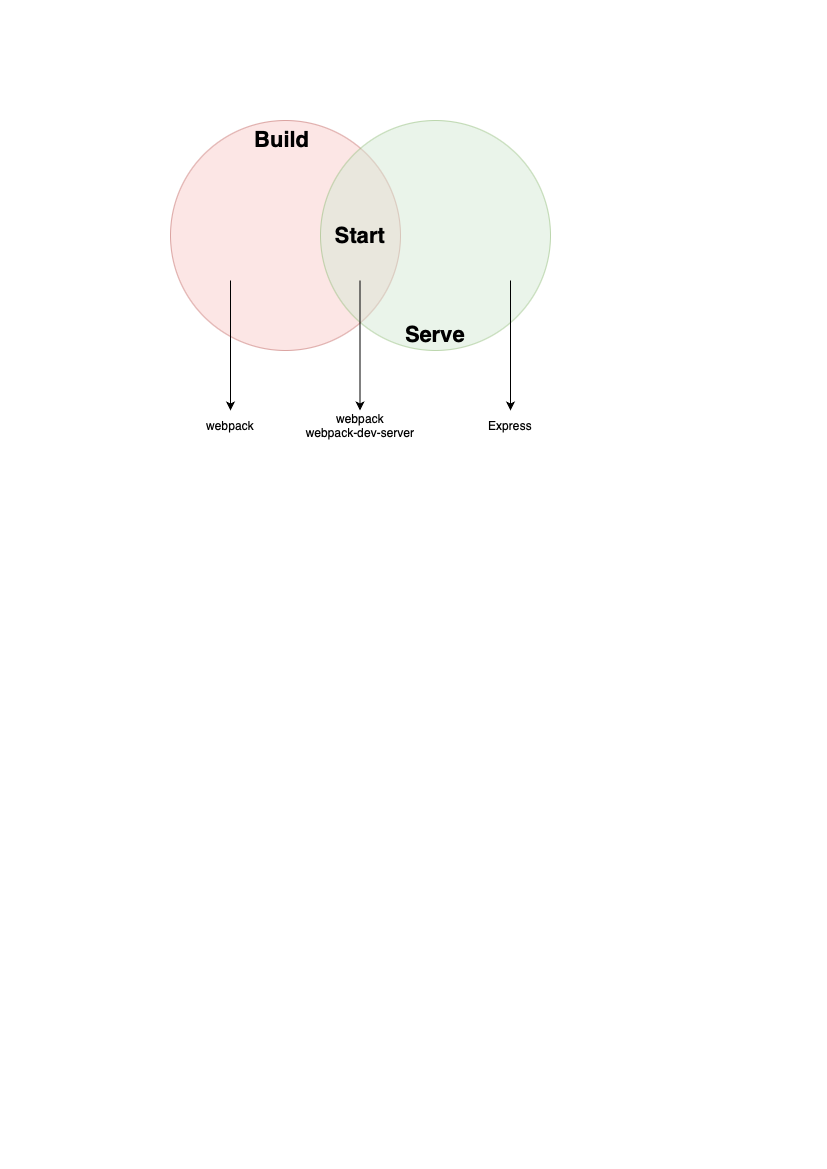

The diagram above was exported from draw.io. Its source (the exported page's mxGraphModel, read from the mxfile embedded in the PNG):
<mxGraphModel dx="954" dy="567" grid="1" gridSize="10" guides="1" tooltips="1" connect="1" arrows="1" fold="1" page="1" pageScale="1" pageWidth="827" pageHeight="1169" math="0" shadow="0">
  <root>
    <mxCell id="0" />
    <mxCell id="1" parent="0" />
    <mxCell id="MW7__2rRWEqtXX4xHvck-1" value="Build&amp;nbsp;" style="ellipse;whiteSpace=wrap;html=1;aspect=fixed;fillColor=#f8cecc;strokeColor=#b85450;opacity=50;fontSize=22;fontStyle=1;verticalAlign=top;" vertex="1" parent="1">
      <mxGeometry x="170" y="120" width="230" height="230" as="geometry" />
    </mxCell>
    <mxCell id="MW7__2rRWEqtXX4xHvck-2" value="Serve" style="ellipse;whiteSpace=wrap;html=1;aspect=fixed;fillColor=#d5e8d4;strokeColor=#82b366;opacity=50;fontSize=22;fontStyle=1;align=center;verticalAlign=bottom;horizontal=1;" vertex="1" parent="1">
      <mxGeometry x="320" y="120" width="230" height="230" as="geometry" />
    </mxCell>
    <mxCell id="MW7__2rRWEqtXX4xHvck-3" value="Start" style="text;html=1;strokeColor=none;fillColor=none;align=center;verticalAlign=middle;whiteSpace=wrap;rounded=0;fontSize=22;fontStyle=1" vertex="1" parent="1">
      <mxGeometry x="330" y="220" width="60" height="30" as="geometry" />
    </mxCell>
    <mxCell id="MW7__2rRWEqtXX4xHvck-5" value="" style="endArrow=classic;html=1;rounded=0;" edge="1" parent="1">
      <mxGeometry width="50" height="50" relative="1" as="geometry">
        <mxPoint x="230" y="280" as="sourcePoint" />
        <mxPoint x="230" y="410" as="targetPoint" />
      </mxGeometry>
    </mxCell>
    <mxCell id="MW7__2rRWEqtXX4xHvck-6" value="" style="endArrow=classic;html=1;rounded=0;" edge="1" parent="1">
      <mxGeometry width="50" height="50" relative="1" as="geometry">
        <mxPoint x="510" y="280" as="sourcePoint" />
        <mxPoint x="510" y="410" as="targetPoint" />
      </mxGeometry>
    </mxCell>
    <mxCell id="MW7__2rRWEqtXX4xHvck-7" value="" style="endArrow=classic;html=1;rounded=0;" edge="1" parent="1">
      <mxGeometry width="50" height="50" relative="1" as="geometry">
        <mxPoint x="359.5" y="280" as="sourcePoint" />
        <mxPoint x="359.5" y="410" as="targetPoint" />
      </mxGeometry>
    </mxCell>
    <mxCell id="MW7__2rRWEqtXX4xHvck-8" value="webpack" style="text;html=1;strokeColor=none;fillColor=none;align=center;verticalAlign=middle;whiteSpace=wrap;rounded=0;" vertex="1" parent="1">
      <mxGeometry x="200" y="410" width="60" height="30" as="geometry" />
    </mxCell>
    <mxCell id="MW7__2rRWEqtXX4xHvck-9" value="Express" style="text;html=1;strokeColor=none;fillColor=none;align=center;verticalAlign=middle;whiteSpace=wrap;rounded=0;" vertex="1" parent="1">
      <mxGeometry x="480" y="410" width="60" height="30" as="geometry" />
    </mxCell>
    <mxCell id="MW7__2rRWEqtXX4xHvck-10" value="webpack&lt;br&gt;webpack-dev-server" style="text;html=1;strokeColor=none;fillColor=none;align=center;verticalAlign=middle;whiteSpace=wrap;rounded=0;" vertex="1" parent="1">
      <mxGeometry x="300" y="410" width="120" height="30" as="geometry" />
    </mxCell>
  </root>
</mxGraphModel>